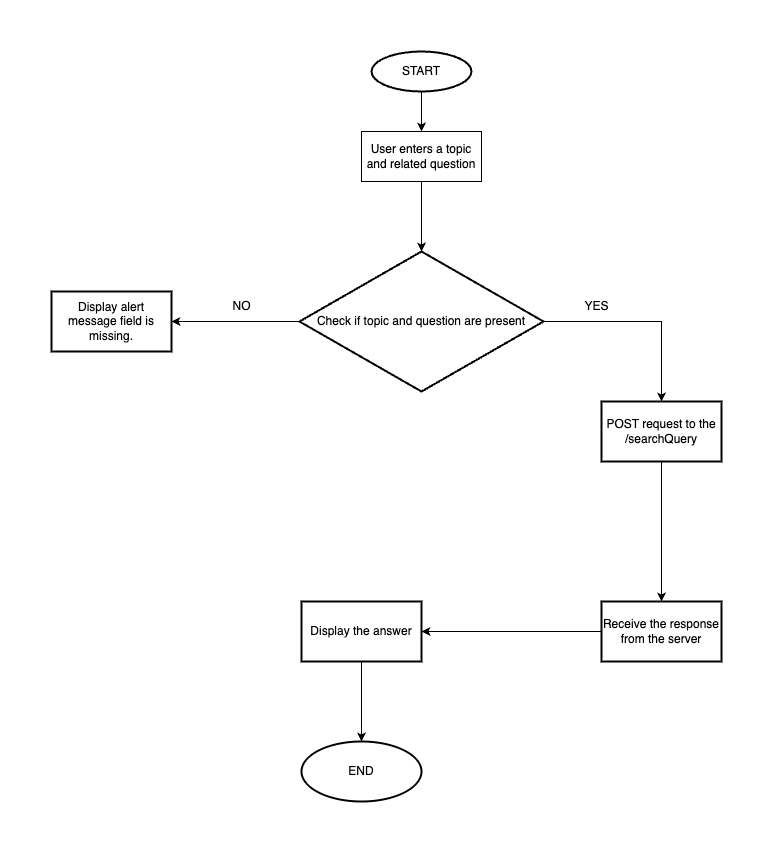

The diagram above was exported from draw.io. Its source (the exported page's mxGraphModel, read from the mxfile embedded in the PNG):
<mxGraphModel dx="2222" dy="722" grid="1" gridSize="10" guides="1" tooltips="1" connect="1" arrows="1" fold="1" page="1" pageScale="1" pageWidth="827" pageHeight="1169" math="0" shadow="0">
  <root>
    <mxCell id="WIyWlLk6GJQsqaUBKTNV-0" />
    <mxCell id="WIyWlLk6GJQsqaUBKTNV-1" parent="WIyWlLk6GJQsqaUBKTNV-0" />
    <mxCell id="9lWlhpHlADrb1Bjwqdwm-16" value="" style="edgeStyle=orthogonalEdgeStyle;rounded=0;orthogonalLoop=1;jettySize=auto;html=1;" edge="1" parent="WIyWlLk6GJQsqaUBKTNV-1" source="9lWlhpHlADrb1Bjwqdwm-1" target="9lWlhpHlADrb1Bjwqdwm-2">
      <mxGeometry relative="1" as="geometry" />
    </mxCell>
    <mxCell id="9lWlhpHlADrb1Bjwqdwm-1" value="START" style="strokeWidth=2;html=1;shape=mxgraph.flowchart.start_1;whiteSpace=wrap;" vertex="1" parent="WIyWlLk6GJQsqaUBKTNV-1">
      <mxGeometry x="160" y="20" width="100" height="40" as="geometry" />
    </mxCell>
    <mxCell id="9lWlhpHlADrb1Bjwqdwm-17" value="" style="edgeStyle=orthogonalEdgeStyle;rounded=0;orthogonalLoop=1;jettySize=auto;html=1;" edge="1" parent="WIyWlLk6GJQsqaUBKTNV-1" source="9lWlhpHlADrb1Bjwqdwm-2" target="9lWlhpHlADrb1Bjwqdwm-3">
      <mxGeometry relative="1" as="geometry" />
    </mxCell>
    <mxCell id="9lWlhpHlADrb1Bjwqdwm-2" value="User enters a topic and related question" style="rounded=0;whiteSpace=wrap;html=1;" vertex="1" parent="WIyWlLk6GJQsqaUBKTNV-1">
      <mxGeometry x="150" y="100" width="120" height="50" as="geometry" />
    </mxCell>
    <mxCell id="9lWlhpHlADrb1Bjwqdwm-5" value="" style="edgeStyle=orthogonalEdgeStyle;rounded=0;orthogonalLoop=1;jettySize=auto;html=1;" edge="1" parent="WIyWlLk6GJQsqaUBKTNV-1" source="9lWlhpHlADrb1Bjwqdwm-3" target="9lWlhpHlADrb1Bjwqdwm-4">
      <mxGeometry relative="1" as="geometry" />
    </mxCell>
    <mxCell id="9lWlhpHlADrb1Bjwqdwm-7" value="" style="edgeStyle=orthogonalEdgeStyle;rounded=0;orthogonalLoop=1;jettySize=auto;html=1;" edge="1" parent="WIyWlLk6GJQsqaUBKTNV-1" source="9lWlhpHlADrb1Bjwqdwm-3" target="9lWlhpHlADrb1Bjwqdwm-6">
      <mxGeometry relative="1" as="geometry" />
    </mxCell>
    <mxCell id="9lWlhpHlADrb1Bjwqdwm-3" value="Check if topic and question are present" style="strokeWidth=2;html=1;shape=mxgraph.flowchart.decision;whiteSpace=wrap;" vertex="1" parent="WIyWlLk6GJQsqaUBKTNV-1">
      <mxGeometry x="88" y="220" width="244" height="140" as="geometry" />
    </mxCell>
    <mxCell id="9lWlhpHlADrb1Bjwqdwm-11" value="" style="edgeStyle=orthogonalEdgeStyle;rounded=0;orthogonalLoop=1;jettySize=auto;html=1;" edge="1" parent="WIyWlLk6GJQsqaUBKTNV-1" source="9lWlhpHlADrb1Bjwqdwm-4" target="9lWlhpHlADrb1Bjwqdwm-10">
      <mxGeometry relative="1" as="geometry" />
    </mxCell>
    <mxCell id="9lWlhpHlADrb1Bjwqdwm-4" value="POST request to the /searchQuery" style="whiteSpace=wrap;html=1;strokeWidth=2;" vertex="1" parent="WIyWlLk6GJQsqaUBKTNV-1">
      <mxGeometry x="390" y="370" width="120" height="60" as="geometry" />
    </mxCell>
    <mxCell id="9lWlhpHlADrb1Bjwqdwm-6" value="Display alert message field is missing." style="whiteSpace=wrap;html=1;strokeWidth=2;" vertex="1" parent="WIyWlLk6GJQsqaUBKTNV-1">
      <mxGeometry x="-160" y="260" width="120" height="60" as="geometry" />
    </mxCell>
    <mxCell id="9lWlhpHlADrb1Bjwqdwm-8" value="NO" style="text;html=1;align=center;verticalAlign=middle;resizable=0;points=[];autosize=1;strokeColor=none;fillColor=none;" vertex="1" parent="WIyWlLk6GJQsqaUBKTNV-1">
      <mxGeometry x="10" y="260" width="40" height="30" as="geometry" />
    </mxCell>
    <mxCell id="9lWlhpHlADrb1Bjwqdwm-9" value="YES" style="text;html=1;align=center;verticalAlign=middle;resizable=0;points=[];autosize=1;strokeColor=none;fillColor=none;" vertex="1" parent="WIyWlLk6GJQsqaUBKTNV-1">
      <mxGeometry x="360" y="260" width="50" height="30" as="geometry" />
    </mxCell>
    <mxCell id="9lWlhpHlADrb1Bjwqdwm-13" value="" style="edgeStyle=orthogonalEdgeStyle;rounded=0;orthogonalLoop=1;jettySize=auto;html=1;" edge="1" parent="WIyWlLk6GJQsqaUBKTNV-1" source="9lWlhpHlADrb1Bjwqdwm-10" target="9lWlhpHlADrb1Bjwqdwm-12">
      <mxGeometry relative="1" as="geometry" />
    </mxCell>
    <mxCell id="9lWlhpHlADrb1Bjwqdwm-10" value="Receive the response from the server" style="whiteSpace=wrap;html=1;strokeWidth=2;" vertex="1" parent="WIyWlLk6GJQsqaUBKTNV-1">
      <mxGeometry x="390" y="570" width="120" height="60" as="geometry" />
    </mxCell>
    <mxCell id="9lWlhpHlADrb1Bjwqdwm-15" value="" style="edgeStyle=orthogonalEdgeStyle;rounded=0;orthogonalLoop=1;jettySize=auto;html=1;" edge="1" parent="WIyWlLk6GJQsqaUBKTNV-1" source="9lWlhpHlADrb1Bjwqdwm-12" target="9lWlhpHlADrb1Bjwqdwm-14">
      <mxGeometry relative="1" as="geometry" />
    </mxCell>
    <mxCell id="9lWlhpHlADrb1Bjwqdwm-12" value="Display the answer" style="whiteSpace=wrap;html=1;strokeWidth=2;" vertex="1" parent="WIyWlLk6GJQsqaUBKTNV-1">
      <mxGeometry x="90" y="570" width="120" height="60" as="geometry" />
    </mxCell>
    <mxCell id="9lWlhpHlADrb1Bjwqdwm-14" value="END" style="ellipse;whiteSpace=wrap;html=1;strokeWidth=2;" vertex="1" parent="WIyWlLk6GJQsqaUBKTNV-1">
      <mxGeometry x="90" y="710" width="120" height="60" as="geometry" />
    </mxCell>
  </root>
</mxGraphModel>